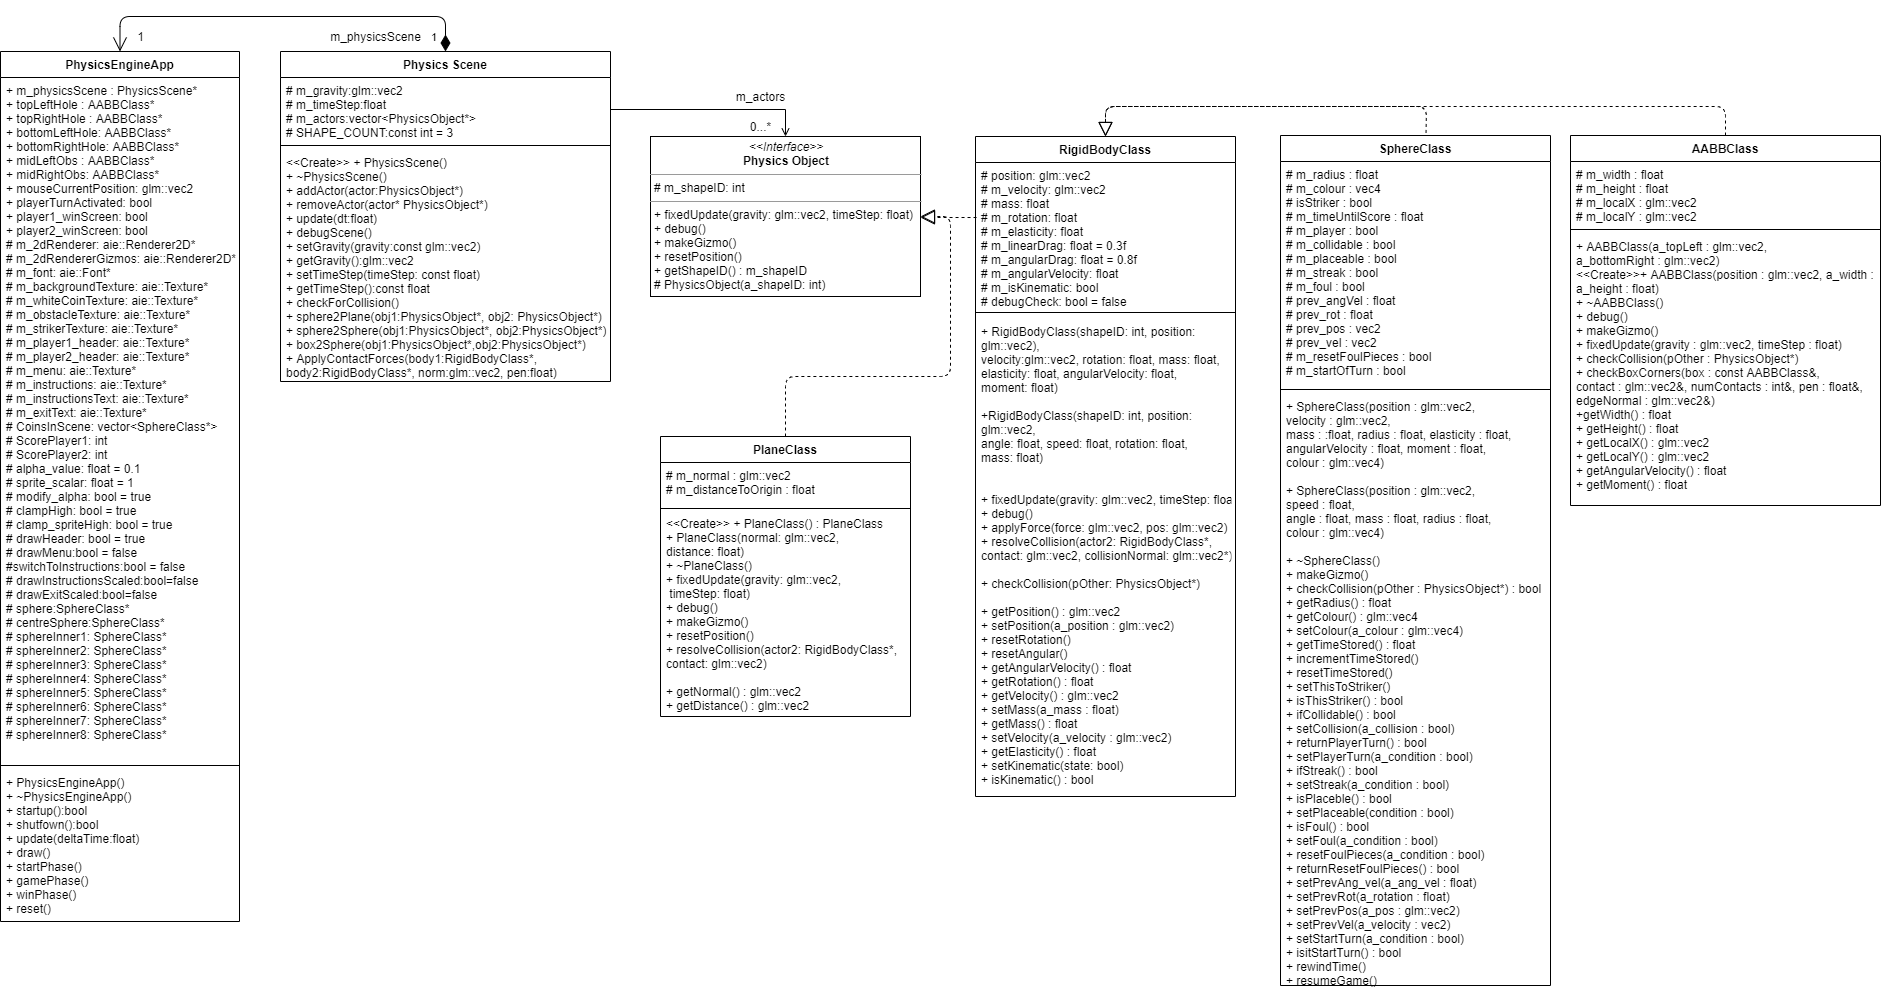

The diagram above was exported from draw.io. Its source (the exported page's mxGraphModel, read from the mxfile embedded in the PNG):
<mxGraphModel dx="3624" dy="1192" grid="1" gridSize="10" guides="1" tooltips="1" connect="1" arrows="1" fold="1" page="1" pageScale="1" pageWidth="827" pageHeight="1169" math="0" shadow="0">
  <root>
    <mxCell id="WIyWlLk6GJQsqaUBKTNV-0" />
    <mxCell id="WIyWlLk6GJQsqaUBKTNV-1" parent="WIyWlLk6GJQsqaUBKTNV-0" />
    <mxCell id="z4jTuhhkNs22WmP0ODhC-8" value="&lt;p style=&quot;margin: 0px ; margin-top: 4px ; text-align: center&quot;&gt;&lt;i&gt;&amp;lt;&amp;lt;Interface&amp;gt;&amp;gt;&lt;/i&gt;&lt;br&gt;&lt;b&gt;Physics Object&lt;/b&gt;&lt;/p&gt;&lt;hr size=&quot;1&quot;&gt;&lt;p style=&quot;margin: 0px ; margin-left: 4px&quot;&gt;# m_shapeID: int&lt;br&gt;&lt;/p&gt;&lt;hr size=&quot;1&quot;&gt;&lt;p style=&quot;margin: 0px ; margin-left: 4px&quot;&gt;+ fixedUpdate(gravity: glm::vec2, timeStep: float)&lt;br&gt;+ debug()&lt;br&gt;+ makeGizmo()&lt;/p&gt;&lt;p style=&quot;margin: 0px ; margin-left: 4px&quot;&gt;+ resetPosition()&lt;/p&gt;&lt;p style=&quot;margin: 0px ; margin-left: 4px&quot;&gt;+ getShapeID() : m_shapeID&lt;/p&gt;&lt;p style=&quot;margin: 0px ; margin-left: 4px&quot;&gt;# PhysicsObject(a_shapeID: int)&lt;/p&gt;" style="verticalAlign=top;align=left;overflow=fill;fontSize=12;fontFamily=Helvetica;html=1;" parent="WIyWlLk6GJQsqaUBKTNV-1" vertex="1">
      <mxGeometry x="-630" y="320" width="270" height="160" as="geometry" />
    </mxCell>
    <mxCell id="z4jTuhhkNs22WmP0ODhC-9" value="PlaneClass" style="swimlane;fontStyle=1;align=center;verticalAlign=top;childLayout=stackLayout;horizontal=1;startSize=26;horizontalStack=0;resizeParent=1;resizeParentMax=0;resizeLast=0;collapsible=1;marginBottom=0;" parent="WIyWlLk6GJQsqaUBKTNV-1" vertex="1">
      <mxGeometry x="-620" y="620" width="250" height="280" as="geometry" />
    </mxCell>
    <mxCell id="z4jTuhhkNs22WmP0ODhC-12" value="# m_normal : glm::vec2&#10;# m_distanceToOrigin : float" style="text;strokeColor=none;fillColor=none;align=left;verticalAlign=top;spacingLeft=4;spacingRight=4;overflow=hidden;rotatable=0;points=[[0,0.5],[1,0.5]];portConstraint=eastwest;" parent="z4jTuhhkNs22WmP0ODhC-9" vertex="1">
      <mxGeometry y="26" width="250" height="44" as="geometry" />
    </mxCell>
    <mxCell id="z4jTuhhkNs22WmP0ODhC-11" value="" style="line;strokeWidth=1;fillColor=none;align=left;verticalAlign=middle;spacingTop=-1;spacingLeft=3;spacingRight=3;rotatable=0;labelPosition=right;points=[];portConstraint=eastwest;" parent="z4jTuhhkNs22WmP0ODhC-9" vertex="1">
      <mxGeometry y="70" width="250" height="4" as="geometry" />
    </mxCell>
    <mxCell id="z4jTuhhkNs22WmP0ODhC-27" value="&lt;&lt;Create&gt;&gt; + PlaneClass() : PlaneClass&#10;+ PlaneClass(normal: glm::vec2, &#10;distance: float)&#10;+ ~PlaneClass()&#10;+ fixedUpdate(gravity: glm::vec2,&#10; timeStep: float)&#10;+ debug()&#10;+ makeGizmo()&#10;+ resetPosition()&#10;+ resolveCollision(actor2: RigidBodyClass*,&#10;contact: glm::vec2)&#10;&#10;+ getNormal() : glm::vec2&#10;+ getDistance() : glm::vec2&#10;" style="text;strokeColor=none;fillColor=none;align=left;verticalAlign=top;spacingLeft=4;spacingRight=4;overflow=hidden;rotatable=0;points=[[0,0.5],[1,0.5]];portConstraint=eastwest;" parent="z4jTuhhkNs22WmP0ODhC-9" vertex="1">
      <mxGeometry y="74" width="250" height="206" as="geometry" />
    </mxCell>
    <mxCell id="z4jTuhhkNs22WmP0ODhC-17" value="RigidBodyClass" style="swimlane;fontStyle=1;align=center;verticalAlign=top;childLayout=stackLayout;horizontal=1;startSize=26;horizontalStack=0;resizeParent=1;resizeParentMax=0;resizeLast=0;collapsible=1;marginBottom=0;" parent="WIyWlLk6GJQsqaUBKTNV-1" vertex="1">
      <mxGeometry x="-305" y="320" width="260" height="660" as="geometry">
        <mxRectangle x="350" y="720" width="90" height="26" as="alternateBounds" />
      </mxGeometry>
    </mxCell>
    <mxCell id="z4jTuhhkNs22WmP0ODhC-10" value="# position: glm::vec2&#10;# m_velocity: glm::vec2&#10;# mass: float&#10;# m_rotation: float&#10;# m_elasticity: float&#10;# m_linearDrag: float = 0.3f&#10;# m_angularDrag: float = 0.8f&#10;# m_angularVelocity: float&#10;# m_isKinematic: bool&#10;# debugCheck: bool = false" style="text;strokeColor=none;fillColor=none;align=left;verticalAlign=top;spacingLeft=4;spacingRight=4;overflow=hidden;rotatable=0;points=[[0,0.5],[1,0.5]];portConstraint=eastwest;" parent="z4jTuhhkNs22WmP0ODhC-17" vertex="1">
      <mxGeometry y="26" width="260" height="144" as="geometry" />
    </mxCell>
    <mxCell id="z4jTuhhkNs22WmP0ODhC-19" value="" style="line;strokeWidth=1;fillColor=none;align=left;verticalAlign=middle;spacingTop=-1;spacingLeft=3;spacingRight=3;rotatable=0;labelPosition=right;points=[];portConstraint=eastwest;" parent="z4jTuhhkNs22WmP0ODhC-17" vertex="1">
      <mxGeometry y="170" width="260" height="12" as="geometry" />
    </mxCell>
    <mxCell id="z4jTuhhkNs22WmP0ODhC-20" value="+ RigidBodyClass(shapeID: int, position: &#10;glm::vec2),&#10;velocity:glm::vec2, rotation: float, mass: float,&#10;elasticity: float, angularVelocity: float,&#10;moment: float)&#10;&#10;+RigidBodyClass(shapeID: int, position: &#10;glm::vec2,&#10;angle: float, speed: float, rotation: float,&#10;mass: float)&#10;&#10;&#10;+ fixedUpdate(gravity: glm::vec2, timeStep: float)&#10;+ debug()&#10;+ applyForce(force: glm::vec2, pos: glm::vec2)&#10;+ resolveCollision(actor2: RigidBodyClass*, &#10;contact: glm::vec2, collisionNormal: glm::vec2*)&#10;&#10;+ checkCollision(pOther: PhysicsObject*)&#10;&#10;+ getPosition() : glm::vec2&#10;+ setPosition(a_position : glm::vec2)&#10;+ resetRotation()&#10;+ resetAngular()&#10;+ getAngularVelocity() : float&#10;+ getRotation() : float&#10;+ getVelocity() : glm::vec2&#10;+ setMass(a_mass : float)&#10;+ getMass() : float&#10;+ setVelocity(a_velocity : glm::vec2)&#10;+ getElasticity() : float&#10;+ setKinematic(state: bool)&#10;+ isKinematic() : bool&#10;" style="text;strokeColor=none;fillColor=none;align=left;verticalAlign=top;spacingLeft=4;spacingRight=4;overflow=hidden;rotatable=0;points=[[0,0.5],[1,0.5]];portConstraint=eastwest;" parent="z4jTuhhkNs22WmP0ODhC-17" vertex="1">
      <mxGeometry y="182" width="260" height="478" as="geometry" />
    </mxCell>
    <mxCell id="z4jTuhhkNs22WmP0ODhC-34" value="SphereClass" style="swimlane;fontStyle=1;align=center;verticalAlign=top;childLayout=stackLayout;horizontal=1;startSize=26;horizontalStack=0;resizeParent=1;resizeParentMax=0;resizeLast=0;collapsible=1;marginBottom=0;" parent="WIyWlLk6GJQsqaUBKTNV-1" vertex="1">
      <mxGeometry y="319" width="270" height="850" as="geometry" />
    </mxCell>
    <mxCell id="z4jTuhhkNs22WmP0ODhC-35" value="# m_radius : float&#10;# m_colour : vec4&#10;# isStriker : bool&#10;# m_timeUntilScore : float&#10;# m_player : bool&#10;# m_collidable : bool&#10;# m_placeable : bool&#10;# m_streak : bool&#10;# m_foul : bool&#10;# prev_angVel : float&#10;# prev_rot : float&#10;# prev_pos : vec2&#10;# prev_vel : vec2&#10;# m_resetFoulPieces : bool&#10;# m_startOfTurn : bool" style="text;strokeColor=none;fillColor=none;align=left;verticalAlign=top;spacingLeft=4;spacingRight=4;overflow=hidden;rotatable=0;points=[[0,0.5],[1,0.5]];portConstraint=eastwest;" parent="z4jTuhhkNs22WmP0ODhC-34" vertex="1">
      <mxGeometry y="26" width="270" height="224" as="geometry" />
    </mxCell>
    <mxCell id="z4jTuhhkNs22WmP0ODhC-36" value="" style="line;strokeWidth=1;fillColor=none;align=left;verticalAlign=middle;spacingTop=-1;spacingLeft=3;spacingRight=3;rotatable=0;labelPosition=right;points=[];portConstraint=eastwest;" parent="z4jTuhhkNs22WmP0ODhC-34" vertex="1">
      <mxGeometry y="250" width="270" height="8" as="geometry" />
    </mxCell>
    <mxCell id="z4jTuhhkNs22WmP0ODhC-37" value="+ SphereClass(position : glm::vec2,&#10;velocity : glm::vec2,&#10;mass : :float, radius : float, elasticity : float,&#10;angularVelocity : float, moment : float,&#10;colour : glm::vec4)&#10;&#10;+ SphereClass(position : glm::vec2,&#10;speed : float,&#10;angle : float, mass : float, radius : float,&#10;colour : glm::vec4)&#10;&#10;+ ~SphereClass()&#10;+ makeGizmo()&#10;+ checkCollision(pOther : PhysicsObject*) : bool&#10;+ getRadius() : float&#10;+ getColour() : glm::vec4&#10;+ setColour(a_colour : glm::vec4)&#10;+ getTimeStored() : float&#10;+ incrementTimeStored()&#10;+ resetTimeStored()&#10;+ setThisToStriker()&#10;+ isThisStriker() : bool&#10;+ ifCollidable() : bool&#10;+ setCollision(a_collision : bool)&#10;+ returnPlayerTurn() : bool&#10;+ setPlayerTurn(a_condition : bool)&#10;+ ifStreak() : bool&#10;+ setStreak(a_condition : bool)&#10;+ isPlaceble() : bool&#10;+ setPlaceable(condition : bool)&#10;+ isFoul() : bool&#10;+ setFoul(a_condition : bool)&#10;+ resetFoulPieces(a_condition : bool)&#10;+ returnResetFoulPieces() : bool&#10;+ setPrevAng_vel(a_ang_vel : float)&#10;+ setPrevRot(a_rotation : float)&#10;+ setPrevPos(a_pos : glm::vec2)&#10;+ setPrevVel(a_velocity : vec2)&#10;+ setStartTurn(a_condition : bool)&#10;+ isitStartTurn() : bool&#10;+ rewindTime()&#10;+ resumeGame()" style="text;strokeColor=none;fillColor=none;align=left;verticalAlign=top;spacingLeft=4;spacingRight=4;overflow=hidden;rotatable=0;points=[[0,0.5],[1,0.5]];portConstraint=eastwest;" parent="z4jTuhhkNs22WmP0ODhC-34" vertex="1">
      <mxGeometry y="258" width="270" height="592" as="geometry" />
    </mxCell>
    <mxCell id="uT6J8_9xJ6i4gHp_F57m-2" value="AABBClass" style="swimlane;fontStyle=1;align=center;verticalAlign=top;childLayout=stackLayout;horizontal=1;startSize=26;horizontalStack=0;resizeParent=1;resizeParentMax=0;resizeLast=0;collapsible=1;marginBottom=0;" parent="WIyWlLk6GJQsqaUBKTNV-1" vertex="1">
      <mxGeometry x="290" y="319" width="310" height="370" as="geometry" />
    </mxCell>
    <mxCell id="uT6J8_9xJ6i4gHp_F57m-3" value="# m_width : float&#10;# m_height : float&#10;# m_localX : glm::vec2&#10;# m_localY : glm::vec2" style="text;strokeColor=none;fillColor=none;align=left;verticalAlign=top;spacingLeft=4;spacingRight=4;overflow=hidden;rotatable=0;points=[[0,0.5],[1,0.5]];portConstraint=eastwest;" parent="uT6J8_9xJ6i4gHp_F57m-2" vertex="1">
      <mxGeometry y="26" width="310" height="64" as="geometry" />
    </mxCell>
    <mxCell id="uT6J8_9xJ6i4gHp_F57m-4" value="" style="line;strokeWidth=1;fillColor=none;align=left;verticalAlign=middle;spacingTop=-1;spacingLeft=3;spacingRight=3;rotatable=0;labelPosition=right;points=[];portConstraint=eastwest;" parent="uT6J8_9xJ6i4gHp_F57m-2" vertex="1">
      <mxGeometry y="90" width="310" height="8" as="geometry" />
    </mxCell>
    <mxCell id="uT6J8_9xJ6i4gHp_F57m-5" value="+ AABBClass(a_topLeft : glm::vec2, &#10;a_bottomRight : glm::vec2)&#10;&lt;&lt;Create&gt;&gt;+ AABBClass(position : glm::vec2, a_width : float,&#10;a_height : float)&#10;+ ~AABBClass()&#10;+ debug()&#10;+ makeGizmo()&#10;+ fixedUpdate(gravity : glm::vec2, timeStep : float)&#10;+ checkCollision(pOther : PhysicsObject*)&#10;+ checkBoxCorners(box : const AABBClass&amp;, &#10;contact : glm::vec2&amp;, numContacts : int&amp;, pen : float&amp;,&#10;edgeNormal : glm::vec2&amp;)&#10;+getWidth() : float&#10;+ getHeight() : float&#10;+ getLocalX() : glm::vec2&#10;+ getLocalY() : glm::vec2&#10;+ getAngularVelocity() : float&#10;+ getMoment() : float&#10;&#10;" style="text;strokeColor=none;fillColor=none;align=left;verticalAlign=top;spacingLeft=4;spacingRight=4;overflow=hidden;rotatable=0;points=[[0,0.5],[1,0.5]];portConstraint=eastwest;" parent="uT6J8_9xJ6i4gHp_F57m-2" vertex="1">
      <mxGeometry y="98" width="310" height="272" as="geometry" />
    </mxCell>
    <mxCell id="c5bAO_1pUN4F_K9CZBVr-1" value="PhysicsEngineApp" style="swimlane;fontStyle=1;align=center;verticalAlign=top;childLayout=stackLayout;horizontal=1;startSize=26;horizontalStack=0;resizeParent=1;resizeParentMax=0;resizeLast=0;collapsible=1;marginBottom=0;" vertex="1" parent="WIyWlLk6GJQsqaUBKTNV-1">
      <mxGeometry x="-1280" y="235" width="239" height="870" as="geometry" />
    </mxCell>
    <mxCell id="c5bAO_1pUN4F_K9CZBVr-2" value="+ m_physicsScene : PhysicsScene*&#10;+ topLeftHole : AABBClass*&#10;+ topRightHole : AABBClass*&#10;+ bottomLeftHole: AABBClass*&#10;+ bottomRightHole: AABBClass*&#10;+ midLeftObs : AABBClass*&#10;+ midRightObs: AABBClass*&#10;+ mouseCurrentPosition: glm::vec2&#10;+ playerTurnActivated: bool&#10;+ player1_winScreen: bool&#10;+ player2_winScreen: bool&#10;# m_2dRenderer: aie::Renderer2D*&#10;# m_2dRendererGizmos: aie::Renderer2D*&#10;# m_font: aie::Font*&#10;# m_backgroundTexture: aie::Texture*&#10;# m_whiteCoinTexture: aie::Texture*&#10;# m_obstacleTexture: aie::Texture*&#10;# m_strikerTexture: aie::Texture*&#10;# m_player1_header: aie::Texture*&#10;# m_player2_header: aie::Texture*&#10;# m_menu: aie::Texture*&#10;# m_instructions: aie::Texture*&#10;# m_instructionsText: aie::Texture*&#10;# m_exitText: aie::Texture*&#10;# CoinsInScene: vector&lt;SphereClass*&gt;&#10;# ScorePlayer1: int&#10;# ScorePlayer2: int&#10;# alpha_value: float = 0.1&#10;# sprite_scalar: float = 1&#10;# modify_alpha: bool = true&#10;# clampHigh: bool = true&#10;# clamp_spriteHigh: bool = true&#10;# drawHeader: bool = true&#10;# drawMenu:bool = false&#10;#switchToInstructions:bool = false&#10;# drawInstructionsScaled:bool=false&#10;# drawExitScaled:bool=false&#10;# sphere:SphereClass*&#10;# centreSphere:SphereClass*&#10;# sphereInner1: SphereClass*&#10;# sphereInner2: SphereClass*&#10;# sphereInner3: SphereClass*&#10;# sphereInner4: SphereClass*&#10;# sphereInner5: SphereClass*&#10;# sphereInner6: SphereClass*&#10;# sphereInner7: SphereClass*&#10;# sphereInner8: SphereClass*&#10;&#10;&#10;&#10;" style="text;strokeColor=none;fillColor=none;align=left;verticalAlign=top;spacingLeft=4;spacingRight=4;overflow=hidden;rotatable=0;points=[[0,0.5],[1,0.5]];portConstraint=eastwest;fontStyle=0;labelBackgroundColor=#ffffff;" vertex="1" parent="c5bAO_1pUN4F_K9CZBVr-1">
      <mxGeometry y="26" width="239" height="684" as="geometry" />
    </mxCell>
    <mxCell id="c5bAO_1pUN4F_K9CZBVr-3" value="" style="line;strokeWidth=1;fillColor=none;align=left;verticalAlign=middle;spacingTop=-1;spacingLeft=3;spacingRight=3;rotatable=0;labelPosition=right;points=[];portConstraint=eastwest;" vertex="1" parent="c5bAO_1pUN4F_K9CZBVr-1">
      <mxGeometry y="710" width="239" height="8" as="geometry" />
    </mxCell>
    <mxCell id="c5bAO_1pUN4F_K9CZBVr-4" value="+ PhysicsEngineApp()&#10;+ ~PhysicsEngineApp()&#10;+ startup():bool&#10;+ shutfown():bool&#10;+ update(deltaTime:float)&#10;+ draw()&#10;+ startPhase()&#10;+ gamePhase()&#10;+ winPhase()&#10;+ reset()" style="text;strokeColor=none;fillColor=none;align=left;verticalAlign=top;spacingLeft=4;spacingRight=4;overflow=hidden;rotatable=0;points=[[0,0.5],[1,0.5]];portConstraint=eastwest;" vertex="1" parent="c5bAO_1pUN4F_K9CZBVr-1">
      <mxGeometry y="718" width="239" height="152" as="geometry" />
    </mxCell>
    <mxCell id="c5bAO_1pUN4F_K9CZBVr-19" style="edgeStyle=orthogonalEdgeStyle;rounded=0;orthogonalLoop=1;jettySize=auto;html=1;endArrow=open;endFill=0;exitX=1;exitY=0.5;exitDx=0;exitDy=0;entryX=0.5;entryY=0;entryDx=0;entryDy=0;" edge="1" parent="WIyWlLk6GJQsqaUBKTNV-1" source="c5bAO_1pUN4F_K9CZBVr-8" target="z4jTuhhkNs22WmP0ODhC-8">
      <mxGeometry relative="1" as="geometry" />
    </mxCell>
    <mxCell id="c5bAO_1pUN4F_K9CZBVr-7" value="Physics Scene" style="swimlane;fontStyle=1;align=center;verticalAlign=top;childLayout=stackLayout;horizontal=1;startSize=26;horizontalStack=0;resizeParent=1;resizeParentMax=0;resizeLast=0;collapsible=1;marginBottom=0;" vertex="1" parent="WIyWlLk6GJQsqaUBKTNV-1">
      <mxGeometry x="-1000" y="235" width="330" height="330" as="geometry" />
    </mxCell>
    <mxCell id="c5bAO_1pUN4F_K9CZBVr-8" value="# m_gravity:glm::vec2&#10;# m_timeStep:float&#10;# m_actors:vector&lt;PhysicsObject*&gt;&#10;# SHAPE_COUNT:const int = 3" style="text;strokeColor=none;fillColor=none;align=left;verticalAlign=top;spacingLeft=4;spacingRight=4;overflow=hidden;rotatable=0;points=[[0,0.5],[1,0.5]];portConstraint=eastwest;" vertex="1" parent="c5bAO_1pUN4F_K9CZBVr-7">
      <mxGeometry y="26" width="330" height="64" as="geometry" />
    </mxCell>
    <mxCell id="c5bAO_1pUN4F_K9CZBVr-9" value="" style="line;strokeWidth=1;fillColor=none;align=left;verticalAlign=middle;spacingTop=-1;spacingLeft=3;spacingRight=3;rotatable=0;labelPosition=right;points=[];portConstraint=eastwest;" vertex="1" parent="c5bAO_1pUN4F_K9CZBVr-7">
      <mxGeometry y="90" width="330" height="8" as="geometry" />
    </mxCell>
    <mxCell id="c5bAO_1pUN4F_K9CZBVr-10" value="&lt;&lt;Create&gt;&gt; + PhysicsScene()&#10;+ ~PhysicsScene()&#10;+ addActor(actor:PhysicsObject*)&#10;+ removeActor(actor* PhysicsObject*)&#10;+ update(dt:float)&#10;+ debugScene()&#10;+ setGravity(gravity:const glm::vec2)&#10;+ getGravity():glm::vec2&#10;+ setTimeStep(timeStep: const float)&#10;+ getTimeStep():const float&#10;+ checkForCollision()&#10;+ sphere2Plane(obj1:PhysicsObject*, obj2: PhysicsObject*)&#10;+ sphere2Sphere(obj1:PhysicsObject*, obj2:PhysicsObject*)&#10;+ box2Sphere(obj1:PhysicsObject*,obj2:PhysicsObject*)&#10;+ ApplyContactForces(body1:RigidBodyClass*, &#10;body2:RigidBodyClass*, norm:glm::vec2, pen:float)&#10; " style="text;strokeColor=none;fillColor=none;align=left;verticalAlign=top;spacingLeft=4;spacingRight=4;overflow=hidden;rotatable=0;points=[[0,0.5],[1,0.5]];portConstraint=eastwest;" vertex="1" parent="c5bAO_1pUN4F_K9CZBVr-7">
      <mxGeometry y="98" width="330" height="232" as="geometry" />
    </mxCell>
    <mxCell id="c5bAO_1pUN4F_K9CZBVr-12" value="1" style="endArrow=open;html=1;endSize=12;startArrow=diamondThin;startSize=14;startFill=1;edgeStyle=orthogonalEdgeStyle;align=left;verticalAlign=bottom;exitX=0.5;exitY=0;exitDx=0;exitDy=0;entryX=0.5;entryY=0;entryDx=0;entryDy=0;" edge="1" parent="WIyWlLk6GJQsqaUBKTNV-1" source="c5bAO_1pUN4F_K9CZBVr-7" target="c5bAO_1pUN4F_K9CZBVr-1">
      <mxGeometry x="-0.7474" y="30" relative="1" as="geometry">
        <mxPoint x="-444" y="-551" as="sourcePoint" />
        <mxPoint x="-284" y="-551" as="targetPoint" />
        <Array as="points">
          <mxPoint x="-835" y="200" />
          <mxPoint x="-1160" y="200" />
        </Array>
        <mxPoint x="-1" as="offset" />
      </mxGeometry>
    </mxCell>
    <mxCell id="c5bAO_1pUN4F_K9CZBVr-15" value="" style="endArrow=block;dashed=1;endFill=0;endSize=12;html=1;entryX=1;entryY=0.5;entryDx=0;entryDy=0;exitX=0.5;exitY=0;exitDx=0;exitDy=0;" edge="1" parent="WIyWlLk6GJQsqaUBKTNV-1" source="z4jTuhhkNs22WmP0ODhC-9" target="z4jTuhhkNs22WmP0ODhC-8">
      <mxGeometry width="160" relative="1" as="geometry">
        <mxPoint x="-420" y="550" as="sourcePoint" />
        <mxPoint x="-40" y="590" as="targetPoint" />
        <Array as="points">
          <mxPoint x="-495" y="560" />
          <mxPoint x="-330" y="560" />
          <mxPoint x="-330" y="400" />
        </Array>
      </mxGeometry>
    </mxCell>
    <mxCell id="c5bAO_1pUN4F_K9CZBVr-16" value="" style="endArrow=block;dashed=1;endFill=0;endSize=12;html=1;exitX=0.004;exitY=0.382;exitDx=0;exitDy=0;exitPerimeter=0;" edge="1" parent="WIyWlLk6GJQsqaUBKTNV-1" source="z4jTuhhkNs22WmP0ODhC-10">
      <mxGeometry width="160" relative="1" as="geometry">
        <mxPoint x="-200" y="590" as="sourcePoint" />
        <mxPoint x="-360" y="401" as="targetPoint" />
      </mxGeometry>
    </mxCell>
    <mxCell id="c5bAO_1pUN4F_K9CZBVr-17" value="m_physicsScene" style="text;html=1;align=center;verticalAlign=middle;resizable=0;points=[];autosize=1;" vertex="1" parent="WIyWlLk6GJQsqaUBKTNV-1">
      <mxGeometry x="-960" y="210" width="110" height="20" as="geometry" />
    </mxCell>
    <mxCell id="c5bAO_1pUN4F_K9CZBVr-18" value="1" style="text;html=1;align=center;verticalAlign=middle;resizable=0;points=[];autosize=1;" vertex="1" parent="WIyWlLk6GJQsqaUBKTNV-1">
      <mxGeometry x="-1150" y="210" width="20" height="20" as="geometry" />
    </mxCell>
    <mxCell id="c5bAO_1pUN4F_K9CZBVr-20" value="0...*" style="text;html=1;align=center;verticalAlign=middle;resizable=0;points=[];autosize=1;" vertex="1" parent="WIyWlLk6GJQsqaUBKTNV-1">
      <mxGeometry x="-540" y="300" width="40" height="20" as="geometry" />
    </mxCell>
    <mxCell id="c5bAO_1pUN4F_K9CZBVr-21" value="m_actors" style="text;html=1;align=center;verticalAlign=middle;resizable=0;points=[];autosize=1;" vertex="1" parent="WIyWlLk6GJQsqaUBKTNV-1">
      <mxGeometry x="-550" y="270" width="60" height="20" as="geometry" />
    </mxCell>
    <mxCell id="c5bAO_1pUN4F_K9CZBVr-22" value="" style="endArrow=block;dashed=1;endFill=0;endSize=12;html=1;exitX=0.539;exitY=-0.003;exitDx=0;exitDy=0;exitPerimeter=0;entryX=0.5;entryY=0;entryDx=0;entryDy=0;" edge="1" parent="WIyWlLk6GJQsqaUBKTNV-1" source="z4jTuhhkNs22WmP0ODhC-34" target="z4jTuhhkNs22WmP0ODhC-17">
      <mxGeometry width="160" relative="1" as="geometry">
        <mxPoint x="-220" y="590" as="sourcePoint" />
        <mxPoint x="-60" y="590" as="targetPoint" />
        <Array as="points">
          <mxPoint x="146" y="290" />
          <mxPoint x="-175" y="290" />
        </Array>
      </mxGeometry>
    </mxCell>
    <mxCell id="c5bAO_1pUN4F_K9CZBVr-23" value="" style="endArrow=block;dashed=1;endFill=0;endSize=12;html=1;exitX=0.5;exitY=0;exitDx=0;exitDy=0;entryX=0.5;entryY=0;entryDx=0;entryDy=0;" edge="1" parent="WIyWlLk6GJQsqaUBKTNV-1" source="uT6J8_9xJ6i4gHp_F57m-2" target="z4jTuhhkNs22WmP0ODhC-17">
      <mxGeometry width="160" relative="1" as="geometry">
        <mxPoint x="-220" y="590" as="sourcePoint" />
        <mxPoint x="-170" y="319" as="targetPoint" />
        <Array as="points">
          <mxPoint x="445" y="290" />
          <mxPoint x="-175" y="290" />
        </Array>
      </mxGeometry>
    </mxCell>
  </root>
</mxGraphModel>